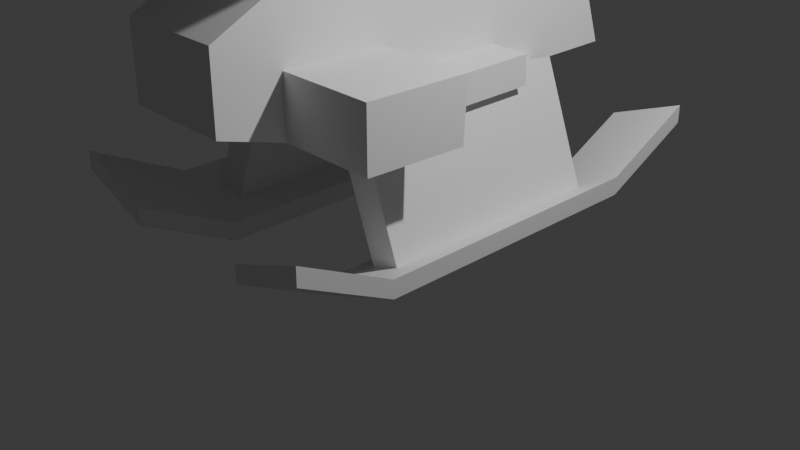 # Source: WindMT.blend  (saved by Blender 4.4.32; exported with 4.5.12 LTS)
import bpy
from mathutils import Matrix  # noqa: F401  (used for matrix-valued properties, if any)

bpy.ops.wm.read_factory_settings(use_empty=True)
scene = bpy.context.scene
scene.name = 'Scene'

# ---- collections
col_collection = bpy.data.collections.new('Collection'); scene.collection.children.link(col_collection)

# ---- materials (node trees are filled in below, after node groups)
mat_material = bpy.data.materials.new('Material')
mat_material.alpha_threshold = 0.0
mat_material.roughness = 0.5
mat_material.line_color = (0.0, 0.0, 0.0, 1.0)

# ---- material node trees
mat_material.use_nodes = True; mat_material.node_tree.nodes.clear()
_N = mat_material.node_tree.nodes; _L = mat_material.node_tree.links
n0 = _N.new('ShaderNodeOutputMaterial'); n0.name = 'Material Output'; n0.location = (300, 300)
n1 = _N.new('ShaderNodeBsdfPrincipled'); n1.name = 'Principled BSDF'; n1.location = (10, 300)
n1.inputs[3].default_value = 1.45
_L.new(n1.outputs[0], n0.inputs[0])
n0.is_active_output = True

# ---- world
world_world = bpy.data.worlds.new('World'); scene.world = world_world
world_world.use_nodes = True; world_world.node_tree.nodes.clear()
_N = world_world.node_tree.nodes; _L = world_world.node_tree.links
n0 = _N.new('ShaderNodeOutputWorld'); n0.name = 'World Output'; n0.location = (300, 300)
n1 = _N.new('ShaderNodeBackground'); n1.name = 'Background'; n1.location = (10, 300)
n1.inputs[0].default_value = (0.05088, 0.05088, 0.05088, 1.0)
_L.new(n1.outputs[0], n0.inputs[0])
n0.is_active_output = True
world_world.color = (0.05088, 0.05088, 0.05088)
world_world.sun_shadow_jitter_overblur = 0.0

# ---- cameras
cam_camera = bpy.data.cameras.new('Camera')
cam_camera.clip_end = 100.0
cam_camera.ortho_scale = 7.314

# ---- lights
light_light = bpy.data.lights.new('Light', 'POINT')
light_light.energy = 1000.0
light_light.shadow_soft_size = 0.1

# ---- meshes
me_cube = bpy.data.meshes.new('Cube')
me_cube.from_pydata([(0.4, 2.5, 0.6954), (0.4, 2.5, 0.505), (0.4, -2.5, 0.6954), (0.4, -2.5, 0.505), (-0.4, 2.5, 0.9954), (-0.4, 2.5, 0.805), (-0.4, -2.5, 0.9954), (-0.4, -2.5, 0.805), (-0.4, 1.5, 0.305), (0.147, 1.23, 0.2903), (-0.147, 1.23, 0.4005), (0.4, 1.5, 0.00498), (-0.4, -1.5, 0.305), (0.147, -1.23, 0.2903), (-0.147, -1.23, 0.4005), (0.4, -1.5, 0.00498), (-0.4, -1.5, 0.4954), (-0.4, 1.5, 0.4954), (0.4, 1.5, 0.1954), (0.4, -1.5, 0.1954), (0.3133, -1.23, 1.628), (0.3133, 1.23, 1.628), (0.6072, 1.23, 1.518), (0.6072, -1.23, 1.518)], [], [(19, 16, 6, 2), (3, 2, 6, 7), (8, 17, 4, 5), (12, 15, 3, 7), (15, 19, 2, 3), (5, 4, 0, 1), (1, 0, 18, 11), (5, 1, 11, 8), (12, 16, 17, 8), (0, 4, 17, 18), (7, 6, 16, 12), (11, 18, 19, 15), (8, 11, 15, 12), (13, 9, 22, 23), (14, 10, 17, 16), (10, 9, 18, 17), (9, 13, 19, 18), (13, 14, 16, 19), (22, 21, 20, 23), (10, 14, 20, 21), (14, 13, 23, 20), (9, 10, 21, 22)])
_uv = me_cube.uv_layers.new(name='UVMap')
_uv.uv.foreach_set('vector', [0.625, 0.6875, 0.875, 0.6875, 0.875, 0.75, 0.625, 0.75, 0.375, 0.75, 0.625, 0.75, 0.625, 1.0, 0.375, 1.0, 0.375, 0.125, 0.625, 0.125, 0.625, 0.25, 0.375, 0.25, 0.125, 0.6875, 0.375, 0.6875, 0.375, 0.75, 0.125, 0.75, 0.375, 0.6875, 0.625, 0.6875, 0.625, 0.75, 0.375, 0.75, 0.375, 0.25, 0.625, 0.25, 0.625, 0.5, 0.375, 0.5, 0.375, 0.5, 0.625, 0.5, 0.625, 0.625, 0.375, 0.625, 0.125, 0.5, 0.375, 0.5, 0.375, 0.625, 0.125, 0.625, 0.375, 0.0625, 0.625, 0.0625, 0.625, 0.125, 0.375, 0.125, 0.625, 0.5, 0.875, 0.5, 0.875, 0.625, 0.625, 0.625, 0.375, 0.0, 0.625, 0.0, 0.625, 0.0625, 0.375, 0.0625, 0.375, 0.625, 0.625, 0.625, 0.625, 0.6875, 0.375, 0.6875, 0.125, 0.625, 0.375, 0.625, 0.375, 0.6875, 0.125, 0.6875, 0.7041, 0.6819, 0.7041, 0.6306, 0.7041, 0.6306, 0.7041, 0.6819, 0.7959, 0.6819, 0.7959, 0.6306, 0.875, 0.625, 0.875, 0.6875, 0.7959, 0.6306, 0.7041, 0.6306, 0.625, 0.625, 0.875, 0.625, 0.7041, 0.6306, 0.7041, 0.6819, 0.625, 0.6875, 0.625, 0.625, 0.7041, 0.6819, 0.7959, 0.6819, 0.875, 0.6875, 0.625, 0.6875, 0.7041, 0.6306, 0.7959, 0.6306, 0.7959, 0.6819, 0.7041, 0.6819, 0.7959, 0.6306, 0.7959, 0.6819, 0.7959, 0.6819, 0.7959, 0.6306, 0.7959, 0.6819, 0.7041, 0.6819, 0.7041, 0.6819, 0.7959, 0.6819, 0.7041, 0.6306, 0.7959, 0.6306, 0.7959, 0.6306, 0.7041, 0.6306])
me_cube.materials.append(mat_material)
me_cube.use_mirror_vertex_groups = False
me_cube.update()
me_x = bpy.data.meshes.new('立方体')
me_x.from_pydata([(-0.2389, -0.7, -0.1538), (-0.2389, -0.7, 0.1538), (-0.2389, 0.7, -0.1538), (-0.2389, 0.7, 0.1538), (0.2389, -0.7, -0.1538), (0.2389, -0.7, 0.1538), (0.2389, 0.7, -0.1538), (0.2389, 0.7, 0.1538)], [], [(0, 1, 3, 2), (2, 3, 7, 6), (6, 7, 5, 4), (4, 5, 1, 0), (2, 6, 4, 0), (7, 3, 1, 5)])
_uv = me_x.uv_layers.new(name='UVマップ')
_uv.uv.foreach_set('vector', [0.375, 0.0, 0.625, 0.0, 0.625, 0.25, 0.375, 0.25, 0.375, 0.25, 0.625, 0.25, 0.625, 0.5, 0.375, 0.5, 0.375, 0.5, 0.625, 0.5, 0.625, 0.75, 0.375, 0.75, 0.375, 0.75, 0.625, 0.75, 0.625, 1.0, 0.375, 1.0, 0.125, 0.5, 0.375, 0.5, 0.375, 0.75, 0.125, 0.75, 0.625, 0.5, 0.875, 0.5, 0.875, 0.75, 0.625, 0.75])
me_x.update()
me_x_1 = bpy.data.meshes.new('円柱')
me_x_1.from_pydata([(-0.931, -1.0, -0.4146), (-0.931, 1.0, -0.4146), (0.3827, -1.0, -0.4146), (0.3827, 1.0, -0.4146), (1.093, -1.0, -0.3827), (1.093, 1.0, -0.3827), (1.093, -1.0, 0.3827), (1.093, 1.0, 0.3827), (0.4667, -1.0, 0.696), (0.4667, 1.0, 0.696), (-0.8877, -1.0, 0.2122), (-0.8877, 1.0, 0.2122), (-2.25, -1.0, 0.2354), (-2.25, 1.0, 0.2354), (-2.25, -1.0, -0.3827), (-2.25, 1.0, -0.3827), (2.869, 1.0, -0.3827), (2.869, -1.0, -0.3827), (2.63, -1.0, 0.1571), (2.63, 1.0, 0.1571), (-3.095, 1.0, 0.5845), (-3.095, -1.0, 0.5845), (-3.095, -1.0, -0.1809), (-3.095, 1.0, -0.1809), (1.093, 1.0, 0.6423), (1.093, -1.0, 0.6423), (-0.8877, -2.786, 0.2122), (-2.25, -2.786, 0.2354), (-2.25, -2.786, -0.3827), (-0.931, -2.786, -0.4146), (-2.25, 2.786, 0.2354), (-0.8877, 2.786, 0.2122), (-2.25, 2.786, -0.3827), (-0.931, 2.786, -0.4146), (-0.8831, 0.8933, 0.9196), (-0.8831, -0.8933, 0.9196), (-1.883, -0.8933, 1.021), (-1.883, 0.8933, 1.021), (-0.777, 1.0, 0.9088), (-0.777, -1.0, 0.9088), (-1.989, -1.0, 1.032), (-1.989, 1.0, 1.032), (-0.7735, 0.8933, 1.61), (-0.7735, -0.8933, 1.61), (-1.773, -0.8933, 1.611), (-1.773, 0.8933, 1.611)], [], [(0, 1, 3, 2), (2, 3, 5, 4), (6, 4, 17, 18), (6, 7, 9, 8), (13, 20, 41), (13, 11, 31, 30), (14, 15, 1, 0), (17, 16, 19, 18), (5, 7, 19, 16), (4, 5, 16, 17), (19, 7, 24), (21, 20, 23, 22), (15, 14, 22, 23), (14, 12, 21, 22), (13, 15, 23, 20), (24, 25, 18, 19), (7, 6, 25, 24), (6, 18, 25), (3, 1, 11, 9), (5, 3, 9, 7), (2, 4, 6, 8), (0, 2, 8, 10), (14, 0, 29, 28), (26, 27, 28, 29), (10, 12, 27, 26), (0, 10, 26, 29), (12, 14, 28, 27), (30, 31, 33, 32), (11, 1, 33, 31), (15, 13, 30, 32), (1, 15, 32, 33), (35, 34, 42, 43), (12, 10, 39, 40), (11, 13, 41, 38), (12, 40, 21), (21, 40, 41, 20), (11, 38, 9), (10, 8, 39), (8, 9, 38, 39), (34, 35, 39, 38), (35, 36, 40, 39), (37, 34, 38, 41), (36, 37, 41, 40), (43, 42, 45, 44), (37, 36, 44, 45), (36, 35, 43, 44), (34, 37, 45, 42)])
_uv = me_x_1.uv_layers.new(name='UVマップ')
_uv.uv.foreach_set('vector', [1.0, 0.5, 1.0, 1.0, 0.875, 1.0, 0.875, 0.5, 0.875, 0.5, 0.875, 1.0, 0.75, 1.0, 0.75, 0.5, 0.9197, 0.08029, 0.99, 0.25, 0.99, 0.25, 0.9197, 0.08029, 0.625, 0.5, 0.625, 1.0, 0.5, 1.0, 0.5, 0.5, 0.25, 1.0, 0.01, 0.25, 0.25, 1.0, 0.25, 1.0, 0.375, 1.0, 0.375, 1.0, 0.25, 1.0, 0.125, 0.5, 0.125, 1.0, 0.0, 1.0, 0.0, 0.5, 0.75, 0.5, 0.75, 1.0, 0.625, 1.0, 0.625, 0.5, 0.49, 0.25, 0.4197, 0.08029, 0.4197, 0.08029, 0.49, 0.25, 0.75, 0.5, 0.75, 1.0, 0.75, 1.0, 0.75, 0.5, 0.4197, 0.08029, 0.4197, 0.08029, 0.4197, 0.08029, 0.25, 0.5, 0.25, 1.0, 0.125, 1.0, 0.125, 0.5, 0.125, 1.0, 0.125, 0.5, 0.125, 0.5, 0.125, 1.0, 0.5803, 0.4197, 0.51, 0.25, 0.51, 0.25, 0.5803, 0.4197, 0.01, 0.25, 0.08029, 0.4197, 0.08029, 0.4197, 0.01, 0.25, 0.625, 1.0, 0.625, 0.5, 0.625, 0.5, 0.625, 1.0, 0.625, 1.0, 0.625, 0.5, 0.625, 0.5, 0.625, 1.0, 0.9197, 0.08029, 0.9197, 0.08029, 0.9197, 0.08029, 0.875, 1.0, 0.0, 1.0, 0.375, 1.0, 0.5, 1.0, 0.49, 0.25, 0.875, 1.0, 0.5, 1.0, 0.4197, 0.08029, 0.875, 0.5, 0.99, 0.25, 0.625, 0.5, 0.5, 0.5, 1.0, 0.5, 0.875, 0.5, 0.5, 0.5, 0.375, 0.5, 0.125, 0.5, 0.0, 0.5, 0.0, 0.5, 0.125, 0.5, 0.375, 0.5, 0.51, 0.25, 0.125, 0.5, 1.0, 0.5, 0.375, 0.5, 0.25, 0.5, 0.25, 0.5, 0.375, 0.5, 1.0, 0.5, 0.375, 0.5, 0.375, 0.5, 1.0, 0.5, 0.51, 0.25, 0.5803, 0.4197, 0.5803, 0.4197, 0.51, 0.25, 0.01, 0.25, 0.375, 1.0, 0.0, 1.0, 0.08029, 0.4197, 0.375, 1.0, 0.0, 1.0, 0.0, 1.0, 0.375, 1.0, 0.08029, 0.4197, 0.01, 0.25, 0.01, 0.25, 0.08029, 0.4197, 0.0, 1.0, 0.125, 1.0, 0.125, 1.0, 0.0, 1.0, 0.3641, 0.5267, 0.3641, 0.9733, 0.3641, 0.9733, 0.3641, 0.5267, 0.25, 0.5, 0.375, 0.5, 0.375, 0.5, 0.25, 0.5, 0.375, 1.0, 0.25, 1.0, 0.25, 1.0, 0.375, 1.0, 0.25, 0.5, 0.25, 0.5, 0.51, 0.25, 0.51, 0.25, 0.25, 0.5, 0.25, 1.0, 0.01, 0.25, 0.375, 1.0, 0.375, 1.0, 0.5, 1.0, 0.375, 0.5, 0.5, 0.5, 0.375, 0.5, 0.5, 0.5, 0.5, 1.0, 0.375, 1.0, 0.375, 0.5, 0.3641, 0.9733, 0.3641, 0.5267, 0.375, 0.5, 0.375, 1.0, 0.3641, 0.5267, 0.2609, 0.5267, 0.25, 0.5, 0.375, 0.5, 0.2609, 0.9733, 0.3641, 0.9733, 0.375, 1.0, 0.25, 1.0, 0.2609, 0.5267, 0.2609, 0.9733, 0.25, 1.0, 0.25, 0.5, 0.3641, 0.5267, 0.3641, 0.9733, 0.2609, 0.9733, 0.2609, 0.5267, 0.2609, 0.9733, 0.2609, 0.5267, 0.2609, 0.5267, 0.2609, 0.9733, 0.2609, 0.5267, 0.3641, 0.5267, 0.3641, 0.5267, 0.2609, 0.5267, 0.3641, 0.9733, 0.2609, 0.9733, 0.2609, 0.9733, 0.3641, 0.9733])
me_x_1.update()
me_001 = bpy.data.meshes.new('立方体.001')
me_001.from_pydata([(-0.5, -1.0, -1.0), (-0.5, -1.0, 1.0), (-0.5, 1.0, -1.0), (-0.5, 1.0, 1.0), (0.5, -1.0, -1.0), (0.5, -1.0, 1.0), (0.5, 1.0, -1.0), (0.5, 1.0, 1.0)], [], [(0, 1, 3, 2), (2, 3, 7, 6), (6, 7, 5, 4), (4, 5, 1, 0), (2, 6, 4, 0), (7, 3, 1, 5)])
_uv = me_001.uv_layers.new(name='UVマップ')
_uv.uv.foreach_set('vector', [0.375, 0.0, 0.625, 0.0, 0.625, 0.25, 0.375, 0.25, 0.375, 0.25, 0.625, 0.25, 0.625, 0.5, 0.375, 0.5, 0.375, 0.5, 0.625, 0.5, 0.625, 0.75, 0.375, 0.75, 0.375, 0.75, 0.625, 0.75, 0.625, 1.0, 0.375, 1.0, 0.125, 0.5, 0.375, 0.5, 0.375, 0.75, 0.125, 0.75, 0.625, 0.5, 0.875, 0.5, 0.875, 0.75, 0.625, 0.75])
me_001.update()
me_001_1 = bpy.data.meshes.new('円柱.001')
me_001_1.from_pydata([(-7.451e-09, 0.8936, -0.3009), (7.451e-09, 0.8936, 0.3454), (0.5511, 0.8148, -0.3009), (0.5511, 0.8148, 0.3454), (0.5878, -0.809, -0.3009), (0.5878, -0.809, 0.3454), (-0.5878, -0.809, -0.3009), (-0.5878, -0.809, 0.3454), (-0.9511, -0.1445, -0.3009), (-0.9511, -0.1445, 0.3454)], [], [(0, 1, 3, 2), (2, 3, 5, 4), (4, 5, 7, 6), (3, 1, 9, 7, 5), (6, 7, 9, 8), (8, 9, 1, 0), (0, 2, 4, 6, 8)])
_uv = me_001_1.uv_layers.new(name='UVマップ')
_uv.uv.foreach_set('vector', [1.0, 0.5, 1.0, 1.0, 0.8, 1.0, 0.8, 0.5, 0.8, 0.5, 0.8, 1.0, 0.6, 1.0, 0.6, 0.5, 0.6, 0.5, 0.6, 1.0, 0.4, 1.0, 0.4, 0.5, 0.4783, 0.3242, 0.25, 0.49, 0.02175, 0.3242, 0.1089, 0.05584, 0.3911, 0.05584, 0.4, 0.5, 0.4, 1.0, 0.2, 1.0, 0.2, 0.5, 0.2, 0.5, 0.2, 1.0, 2.98e-08, 1.0, 2.98e-08, 0.5, 0.75, 0.49, 0.9783, 0.3242, 0.8911, 0.05584, 0.6089, 0.05584, 0.5217, 0.3242])
me_001_1.update()
me_002 = bpy.data.meshes.new('円柱.002')
me_002.from_pydata([(0.0, 0.3352, -0.75), (0.0, 0.45, 0.75), (0.1283, 0.3097, -0.75), (0.1722, 0.4157, 0.75), (0.237, 0.237, -0.75), (0.3182, 0.3182, 0.75), (0.3097, 0.1283, -0.75), (0.4157, 0.1722, 0.75), (0.3352, 0.0, -0.75), (0.45, 0.0, 0.75), (0.3097, -0.1283, -0.75), (0.4157, -0.1722, 0.75), (0.237, -0.237, -0.75), (0.3182, -0.3182, 0.75), (0.1283, -0.3097, -0.75), (0.1722, -0.4157, 0.75), (0.0, -0.3352, -0.75), (0.0, -0.45, 0.75), (-0.1283, -0.3097, -0.75), (-0.1722, -0.4157, 0.75), (-0.237, -0.237, -0.75), (-0.3182, -0.3182, 0.75), (-0.3097, -0.1283, -0.75), (-0.4157, -0.1722, 0.75), (-0.3352, 0.0, -0.75), (-0.45, 0.0, 0.75), (-0.3097, 0.1283, -0.75), (-0.4157, 0.1722, 0.75), (-0.237, 0.237, -0.75), (-0.3182, 0.3182, 0.75), (-0.1283, 0.3097, -0.75), (-0.1722, 0.4157, 0.75), (0.0, 0.45, -0.75), (0.1722, 0.4157, -0.75), (0.3182, 0.3182, -0.75), (0.4157, 0.1722, -0.75), (0.45, 0.0, -0.75), (0.4157, -0.1722, -0.75), (0.3182, -0.3182, -0.75), (0.1722, -0.4157, -0.75), (0.0, -0.45, -0.75), (-0.1722, -0.4157, -0.75), (-0.3182, -0.3182, -0.75), (-0.4157, -0.1722, -0.75), (-0.45, 0.0, -0.75), (-0.4157, 0.1722, -0.75), (-0.3182, 0.3182, -0.75), (-0.1722, 0.4157, -0.75), (-2.166e-08, 0.2134, -5.75), (0.08168, 0.1972, -5.75), (0.1509, 0.1509, -5.75), (0.1972, 0.08168, -5.75), (0.2134, -1.748e-07, -5.75), (0.1972, -0.08168, -5.75), (0.1509, -0.1509, -5.75), (0.08168, -0.1972, -5.75), (-2.166e-08, -0.2134, -5.75), (-0.08168, -0.1972, -5.75), (-0.1509, -0.1509, -5.75), (-0.1972, -0.08168, -5.75), (-0.2134, -1.748e-07, -5.75), (-0.1972, 0.08168, -5.75), (-0.1509, 0.1509, -5.75), (-0.08168, 0.1972, -5.75), (-2.166e-08, 0.3352, -5.75), (0.1283, 0.3097, -5.75), (0.237, 0.237, -5.75), (0.3097, 0.1283, -5.75), (0.3352, -1.748e-07, -5.75), (0.3097, -0.1283, -5.75), (0.237, -0.237, -5.75), (0.1283, -0.3097, -5.75), (-2.166e-08, -0.3352, -5.75), (-0.1283, -0.3097, -5.75), (-0.237, -0.237, -5.75), (-0.3097, -0.1283, -5.75), (-0.3352, -1.748e-07, -5.75), (-0.3097, 0.1283, -5.75), (-0.237, 0.237, -5.75), (-0.1283, 0.3097, -5.75), (4.081e-06, 0.2134, -0.95), (0.08168, 0.1972, -0.95), (0.1509, 0.1509, -0.95), (0.1972, 0.08168, -0.95), (0.2134, -1.748e-07, -0.95), (0.1972, -0.08168, -0.95), (0.1509, -0.1509, -0.95), (0.08168, -0.1972, -0.95), (4.081e-06, -0.2134, -0.95), (-0.08167, -0.1972, -0.95), (-0.1509, -0.1509, -0.95), (-0.1972, -0.08168, -0.95), (-0.2134, -1.748e-07, -0.95), (-0.1972, 0.08168, -0.95), (-0.1509, 0.1509, -0.95), (-0.08167, 0.1972, -0.95)], [], [(32, 1, 3, 33), (33, 3, 5, 34), (34, 5, 7, 35), (35, 7, 9, 36), (36, 9, 11, 37), (37, 11, 13, 38), (38, 13, 15, 39), (39, 15, 17, 40), (40, 17, 19, 41), (41, 19, 21, 42), (42, 21, 23, 43), (43, 23, 25, 44), (44, 25, 27, 45), (45, 27, 29, 46), (3, 1, 31, 29, 27, 25, 23, 21, 19, 17, 15, 13, 11, 9, 7, 5), (46, 29, 31, 47), (47, 31, 1, 32), (4, 6, 67, 66), (2, 0, 32, 33), (4, 2, 33, 34), (6, 4, 34, 35), (8, 6, 35, 36), (10, 8, 36, 37), (12, 10, 37, 38), (14, 12, 38, 39), (16, 14, 39, 40), (18, 16, 40, 41), (20, 18, 41, 42), (22, 20, 42, 43), (24, 22, 43, 44), (26, 24, 44, 45), (28, 26, 45, 46), (30, 28, 46, 47), (0, 30, 47, 32), (61, 62, 94, 93), (20, 22, 75, 74), (6, 8, 68, 67), (22, 24, 76, 75), (8, 10, 69, 68), (24, 26, 77, 76), (10, 12, 70, 69), (26, 28, 78, 77), (12, 14, 71, 70), (28, 30, 79, 78), (14, 16, 72, 71), (0, 2, 65, 64), (30, 0, 64, 79), (16, 18, 73, 72), (2, 4, 66, 65), (18, 20, 74, 73), (49, 48, 64, 65), (50, 49, 65, 66), (51, 50, 66, 67), (52, 51, 67, 68), (53, 52, 68, 69), (54, 53, 69, 70), (55, 54, 70, 71), (56, 55, 71, 72), (57, 56, 72, 73), (58, 57, 73, 74), (59, 58, 74, 75), (60, 59, 75, 76), (61, 60, 76, 77), (62, 61, 77, 78), (63, 62, 78, 79), (48, 63, 79, 64), (80, 81, 82, 83, 84, 85, 86, 87, 88, 89, 90, 91, 92, 93, 94, 95), (54, 55, 87, 86), (62, 63, 95, 94), (55, 56, 88, 87), (48, 49, 81, 80), (63, 48, 80, 95), (56, 57, 89, 88), (49, 50, 82, 81), (57, 58, 90, 89), (50, 51, 83, 82), (58, 59, 91, 90), (51, 52, 84, 83), (59, 60, 92, 91), (52, 53, 85, 84), (60, 61, 93, 92), (53, 54, 86, 85)])
_uv = me_002.uv_layers.new(name='UVマップ')
_uv.uv.foreach_set('vector', [1.0, 0.5, 1.0, 1.0, 0.9375, 1.0, 0.9375, 0.5, 0.9375, 0.5, 0.9375, 1.0, 0.875, 1.0, 0.875, 0.5, 0.875, 0.5, 0.875, 1.0, 0.8125, 1.0, 0.8125, 0.5, 0.8125, 0.5, 0.8125, 1.0, 0.75, 1.0, 0.75, 0.5, 0.75, 0.5, 0.75, 1.0, 0.6875, 1.0, 0.6875, 0.5, 0.6875, 0.5, 0.6875, 1.0, 0.625, 1.0, 0.625, 0.5, 0.625, 0.5, 0.625, 1.0, 0.5625, 1.0, 0.5625, 0.5, 0.5625, 0.5, 0.5625, 1.0, 0.5, 1.0, 0.5, 0.5, 0.5, 0.5, 0.5, 1.0, 0.4375, 1.0, 0.4375, 0.5, 0.4375, 0.5, 0.4375, 1.0, 0.375, 1.0, 0.375, 0.5, 0.375, 0.5, 0.375, 1.0, 0.3125, 1.0, 0.3125, 0.5, 0.3125, 0.5, 0.3125, 1.0, 0.25, 1.0, 0.25, 0.5, 0.25, 0.5, 0.25, 1.0, 0.1875, 1.0, 0.1875, 0.5, 0.1875, 0.5, 0.1875, 1.0, 0.125, 1.0, 0.125, 0.5, 0.3418, 0.4717, 0.25, 0.49, 0.1582, 0.4717, 0.08029, 0.4197, 0.02827, 0.3418, 0.01, 0.25, 0.02827, 0.1582, 0.08029, 0.08029, 0.1582, 0.02827, 0.25, 0.01, 0.3418, 0.02827, 0.4197, 0.08029, 0.4717, 0.1582, 0.49, 0.25, 0.4717, 0.3418, 0.4197, 0.4197, 0.125, 0.5, 0.125, 1.0, 0.0625, 1.0, 0.0625, 0.5, 0.0625, 0.5, 0.0625, 1.0, 0.0, 1.0, 0.0, 0.5, 0.8764, 0.3764, 0.9152, 0.3184, 0.9152, 0.3184, 0.8764, 0.3764, 0.8184, 0.4152, 0.75, 0.4288, 0.75, 0.49, 0.8418, 0.4717, 0.8764, 0.3764, 0.8184, 0.4152, 0.8418, 0.4717, 0.9197, 0.4197, 0.9152, 0.3184, 0.8764, 0.3764, 0.9197, 0.4197, 0.9717, 0.3418, 0.9288, 0.25, 0.9152, 0.3184, 0.9717, 0.3418, 0.99, 0.25, 0.9152, 0.1816, 0.9288, 0.25, 0.99, 0.25, 0.9717, 0.1582, 0.8764, 0.1236, 0.9152, 0.1816, 0.9717, 0.1582, 0.9197, 0.08029, 0.8184, 0.08483, 0.8764, 0.1236, 0.9197, 0.08029, 0.8418, 0.02827, 0.75, 0.07122, 0.8184, 0.08483, 0.8418, 0.02827, 0.75, 0.01, 0.6816, 0.08483, 0.75, 0.07122, 0.75, 0.01, 0.6582, 0.02827, 0.6236, 0.1236, 0.6816, 0.08483, 0.6582, 0.02827, 0.5803, 0.08029, 0.5848, 0.1816, 0.6236, 0.1236, 0.5803, 0.08029, 0.5283, 0.1582, 0.5712, 0.25, 0.5848, 0.1816, 0.5283, 0.1582, 0.51, 0.25, 0.5848, 0.3184, 0.5712, 0.25, 0.51, 0.25, 0.5283, 0.3418, 0.6236, 0.3764, 0.5848, 0.3184, 0.5283, 0.3418, 0.5803, 0.4197, 0.6816, 0.4152, 0.6236, 0.3764, 0.5803, 0.4197, 0.6582, 0.4717, 0.75, 0.4288, 0.6816, 0.4152, 0.6582, 0.4717, 0.75, 0.49, 0.6448, 0.2936, 0.6695, 0.3305, 0.6695, 0.3305, 0.6448, 0.2936, 0.6236, 0.1236, 0.5848, 0.1816, 0.5848, 0.1816, 0.6236, 0.1236, 0.9152, 0.3184, 0.9288, 0.25, 0.9288, 0.25, 0.9152, 0.3184, 0.5848, 0.1816, 0.5712, 0.25, 0.5712, 0.25, 0.5848, 0.1816, 0.9288, 0.25, 0.9152, 0.1816, 0.9152, 0.1816, 0.9288, 0.25, 0.5712, 0.25, 0.5848, 0.3184, 0.5848, 0.3184, 0.5712, 0.25, 0.9152, 0.1816, 0.8764, 0.1236, 0.8764, 0.1236, 0.9152, 0.1816, 0.5848, 0.3184, 0.6236, 0.3764, 0.6236, 0.3764, 0.5848, 0.3184, 0.8764, 0.1236, 0.8184, 0.08483, 0.8184, 0.08483, 0.8764, 0.1236, 0.6236, 0.3764, 0.6816, 0.4152, 0.6816, 0.4152, 0.6236, 0.3764, 0.8184, 0.08483, 0.75, 0.07122, 0.75, 0.07122, 0.8184, 0.08483, 0.75, 0.4288, 0.8184, 0.4152, 0.8184, 0.4152, 0.75, 0.4288, 0.6816, 0.4152, 0.75, 0.4288, 0.75, 0.4288, 0.6816, 0.4152, 0.75, 0.07122, 0.6816, 0.08483, 0.6816, 0.08483, 0.75, 0.07122, 0.8184, 0.4152, 0.8764, 0.3764, 0.8764, 0.3764, 0.8184, 0.4152, 0.6816, 0.08483, 0.6236, 0.1236, 0.6236, 0.1236, 0.6816, 0.08483, 0.7936, 0.3552, 0.75, 0.3638, 0.75, 0.4288, 0.8184, 0.4152, 0.8305, 0.3305, 0.7936, 0.3552, 0.8184, 0.4152, 0.8764, 0.3764, 0.8552, 0.2936, 0.8305, 0.3305, 0.8764, 0.3764, 0.9152, 0.3184, 0.8638, 0.25, 0.8552, 0.2936, 0.9152, 0.3184, 0.9288, 0.25, 0.8552, 0.2064, 0.8638, 0.25, 0.9288, 0.25, 0.9152, 0.1816, 0.8305, 0.1695, 0.8552, 0.2064, 0.9152, 0.1816, 0.8764, 0.1236, 0.7936, 0.1448, 0.8305, 0.1695, 0.8764, 0.1236, 0.8184, 0.08483, 0.75, 0.1362, 0.7936, 0.1448, 0.8184, 0.08483, 0.75, 0.07122, 0.7064, 0.1448, 0.75, 0.1362, 0.75, 0.07122, 0.6816, 0.08483, 0.6695, 0.1695, 0.7064, 0.1448, 0.6816, 0.08483, 0.6236, 0.1236, 0.6448, 0.2064, 0.6695, 0.1695, 0.6236, 0.1236, 0.5848, 0.1816, 0.6362, 0.25, 0.6448, 0.2064, 0.5848, 0.1816, 0.5712, 0.25, 0.6448, 0.2936, 0.6362, 0.25, 0.5712, 0.25, 0.5848, 0.3184, 0.6695, 0.3305, 0.6448, 0.2936, 0.5848, 0.3184, 0.6236, 0.3764, 0.7064, 0.3552, 0.6695, 0.3305, 0.6236, 0.3764, 0.6816, 0.4152, 0.75, 0.3638, 0.7064, 0.3552, 0.6816, 0.4152, 0.75, 0.4288, 0.75, 0.3638, 0.7936, 0.3552, 0.8305, 0.3305, 0.8552, 0.2936, 0.8638, 0.25, 0.8552, 0.2064, 0.8305, 0.1695, 0.7936, 0.1448, 0.75, 0.1362, 0.7064, 0.1448, 0.6695, 0.1695, 0.6448, 0.2064, 0.6362, 0.25, 0.6448, 0.2936, 0.6695, 0.3305, 0.7064, 0.3552, 0.8305, 0.1695, 0.7936, 0.1448, 0.7936, 0.1448, 0.8305, 0.1695, 0.6695, 0.3305, 0.7064, 0.3552, 0.7064, 0.3552, 0.6695, 0.3305, 0.7936, 0.1448, 0.75, 0.1362, 0.75, 0.1362, 0.7936, 0.1448, 0.75, 0.3638, 0.7936, 0.3552, 0.7936, 0.3552, 0.75, 0.3638, 0.7064, 0.3552, 0.75, 0.3638, 0.75, 0.3638, 0.7064, 0.3552, 0.75, 0.1362, 0.7064, 0.1448, 0.7064, 0.1448, 0.75, 0.1362, 0.7936, 0.3552, 0.8305, 0.3305, 0.8305, 0.3305, 0.7936, 0.3552, 0.7064, 0.1448, 0.6695, 0.1695, 0.6695, 0.1695, 0.7064, 0.1448, 0.8305, 0.3305, 0.8552, 0.2936, 0.8552, 0.2936, 0.8305, 0.3305, 0.6695, 0.1695, 0.6448, 0.2064, 0.6448, 0.2064, 0.6695, 0.1695, 0.8552, 0.2936, 0.8638, 0.25, 0.8638, 0.25, 0.8552, 0.2936, 0.6448, 0.2064, 0.6362, 0.25, 0.6362, 0.25, 0.6448, 0.2064, 0.8638, 0.25, 0.8552, 0.2064, 0.8552, 0.2064, 0.8638, 0.25, 0.6362, 0.25, 0.6448, 0.2936, 0.6448, 0.2936, 0.6362, 0.25, 0.8552, 0.2064, 0.8305, 0.1695, 0.8305, 0.1695, 0.8552, 0.2064])
me_002.update()

# ---- objects
ob_cube = bpy.data.objects.new('Cube', me_cube)
ob_light = bpy.data.objects.new('Light', light_light)
ob_camera = bpy.data.objects.new('Camera', cam_camera)
ob_x = bpy.data.objects.new('立方体', me_x)
ob_x_1 = bpy.data.objects.new('円柱', me_x_1)
ob_001 = bpy.data.objects.new('立方体.001', me_001)
ob_001_1 = bpy.data.objects.new('円柱.001', me_001_1)
ob_002 = bpy.data.objects.new('円柱.002', me_002)
ob_lefthand = bpy.data.objects.new('LeftHand', None)
ob_sp = bpy.data.objects.new('SP', None)

# ---- transforms, parenting, visibility, modifiers, constraints
ob_cube.location = (-1.13, 0.0, 0.0)
ob_cube.lock_rotations_4d = False
ob_cube.empty_display_type = 'ARROWS'
ob_cube.lineart.crease_threshold = 0.0
_m = ob_cube.modifiers.new('ミラー', 'MIRROR')
_m.use_axis = (False, True, False)
_m.mirror_object = ob_x_1
ob_light.location = (4.076, 1.005, 5.904)
ob_light.rotation_euler = (0.6503, 0.05522, 1.866)
ob_light.lock_rotations_4d = False
ob_light.empty_display_type = 'ARROWS'
ob_light.color = (0.0, 0.0, 0.0, 0.0)
ob_light.lineart.crease_threshold = 0.0
ob_camera.location = (7.359, -6.926, 4.958)
ob_camera.rotation_euler = (1.109, 0.0, 0.8149)
ob_camera.lock_rotations_4d = False
ob_camera.empty_display_type = 'ARROWS'
ob_camera.color = (0.0, 0.0, 0.0, 0.0)
ob_camera.display_type = 'WIRE'
ob_camera.lineart.crease_threshold = 0.0
ob_x.location = (0.7389, 0.0, 1.654)
_m = ob_x.modifiers.new('ミラー', 'MIRROR')
_m.use_axis = (False, True, False)
_m.mirror_object = ob_x_1
ob_x_1.location = (0.0, 0.0, 1.882)
ob_x_1.rotation_euler = (0.0, 0.0, 1.571)
ob_x_1.scale = (0.7998, 0.56, 1.0)
ob_001.location = (0.7985, -1.765, 4.48)
_m = ob_001.modifiers.new('ミラー', 'MIRROR')
_m.use_axis = (False, True, False)
_m.mirror_object = ob_x_1
ob_001_1.location = (0.0, -1.424, 4.032)
ob_001_1.rotation_euler = (0.0, 1.571, 0.0)
ob_002.location = (-0.81, 0.0, 4.0)
ob_002.rotation_euler = (1.571, 0.0, 0.0)
ob_lefthand.location = (0.0, -1.009, 3.479)
ob_lefthand.empty_display_type = 'ARROWS'
ob_sp.location = (-0.8003, 5.462, 3.981)
ob_sp.empty_display_type = 'ARROWS'

# ---- collection membership
col_collection.objects.link(ob_cube)
col_collection.objects.link(ob_light)
col_collection.objects.link(ob_camera)
col_collection.objects.link(ob_x)
col_collection.objects.link(ob_x_1)
col_collection.objects.link(ob_001)
col_collection.objects.link(ob_001_1)
col_collection.objects.link(ob_002)
col_collection.objects.link(ob_lefthand)
col_collection.objects.link(ob_sp)

# ---- scene / render settings (as saved in the file)
scene.camera = ob_camera
scene.frame_start = 1; scene.frame_end = 250; scene.frame_set(1)
scene.render.engine = 'BLENDER_EEVEE_NEXT'
bpy.context.view_layer.update()
